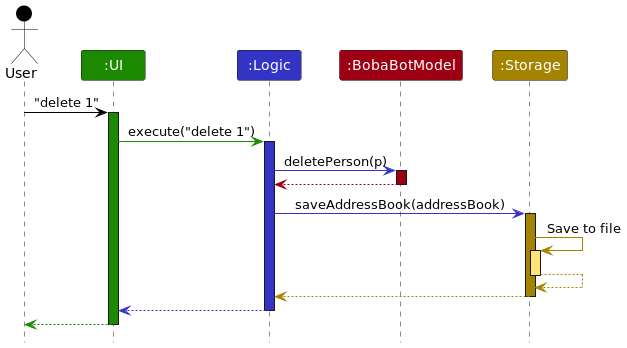

The diagram above was rendered by PlantUML. Its source (embedded in the PNG):
@startuml
!include style.puml

Actor User as user USER_COLOR
Participant ":UI" as ui UI_COLOR
Participant ":Logic" as logic LOGIC_COLOR
Participant ":BobaBotModel" as model MODEL_COLOR
Participant ":Storage" as storage STORAGE_COLOR

user -[USER_COLOR]> ui : "delete 1"
activate ui UI_COLOR

ui -[UI_COLOR]> logic : execute("delete 1")
activate logic LOGIC_COLOR

logic -[LOGIC_COLOR]> model : deletePerson(p)
activate model MODEL_COLOR

model -[MODEL_COLOR]-> logic
deactivate model

logic -[LOGIC_COLOR]> storage : saveAddressBook(addressBook)
activate storage STORAGE_COLOR

storage -[STORAGE_COLOR]> storage : Save to file
activate storage STORAGE_COLOR_T1
storage --[STORAGE_COLOR]> storage
deactivate storage

storage --[STORAGE_COLOR]> logic
deactivate storage

logic --[LOGIC_COLOR]> ui
deactivate logic

ui--[UI_COLOR]> user
deactivate ui
@enduml